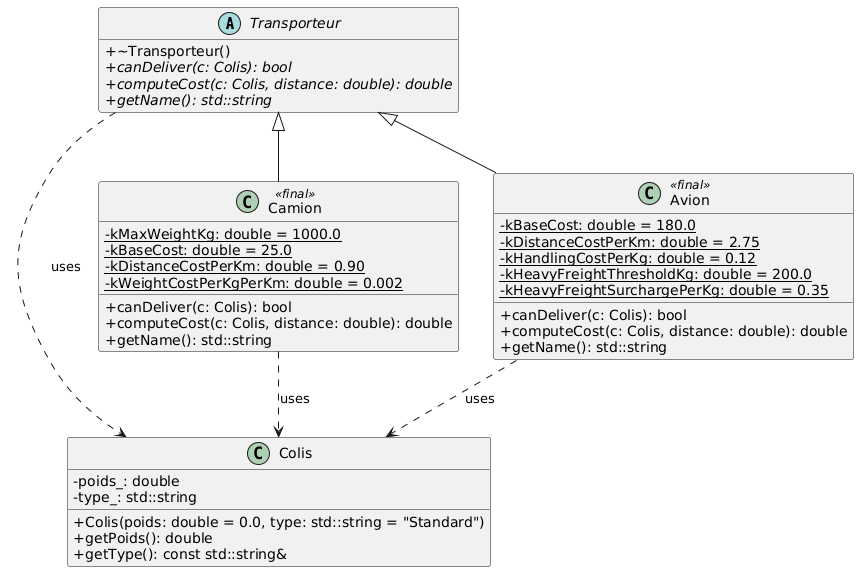

The diagram above was rendered by PlantUML. Its source (embedded in the PNG):
@startuml
skinparam classAttributeIconSize 0
skinparam monochrome false
hide empty members

abstract class Transporteur {
  +~Transporteur()
  +canDeliver(c: Colis): bool {abstract}
  +computeCost(c: Colis, distance: double): double {abstract}
  +getName(): std::string {abstract}
}

class Colis {
  -poids_: double
  -type_: std::string
  +Colis(poids: double = 0.0, type: std::string = "Standard")
  +getPoids(): double
  +getType(): const std::string&
}

class Camion <<final>> {
  {static} -kMaxWeightKg: double = 1000.0
  {static} -kBaseCost: double = 25.0
  {static} -kDistanceCostPerKm: double = 0.90
  {static} -kWeightCostPerKgPerKm: double = 0.002
  +canDeliver(c: Colis): bool
  +computeCost(c: Colis, distance: double): double
  +getName(): std::string
}

class Avion <<final>> {
  {static} -kBaseCost: double = 180.0
  {static} -kDistanceCostPerKm: double = 2.75
  {static} -kHandlingCostPerKg: double = 0.12
  {static} -kHeavyFreightThresholdKg: double = 200.0
  {static} -kHeavyFreightSurchargePerKg: double = 0.35
  +canDeliver(c: Colis): bool
  +computeCost(c: Colis, distance: double): double
  +getName(): std::string
}

Transporteur <|-- Camion
Transporteur <|-- Avion

Transporteur ..> Colis : uses
Camion ..> Colis : uses
Avion ..> Colis : uses
@enduml